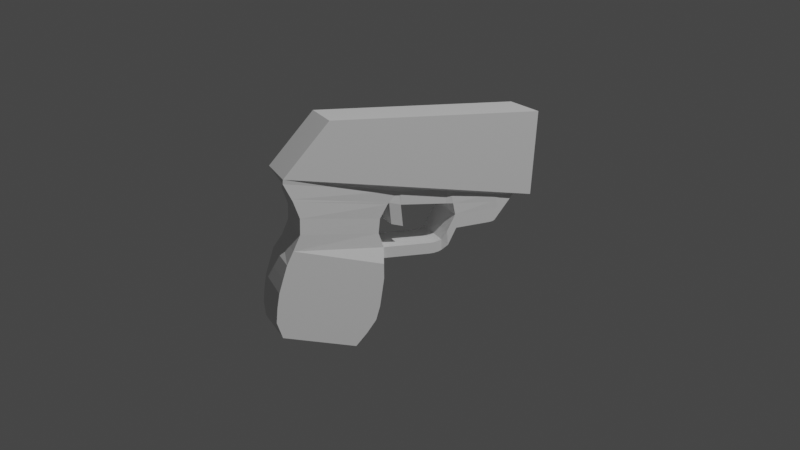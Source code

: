 # Source: elictricalWeapon.blend  (saved by Blender 2.81.16; exported with 4.5.12 LTS)
import bpy
from mathutils import Matrix  # noqa: F401  (used for matrix-valued properties, if any)

bpy.ops.wm.read_factory_settings(use_empty=True)
scene = bpy.context.scene
scene.name = 'Scene'

# ---- collections
col_collection = bpy.data.collections.new('Collection'); scene.collection.children.link(col_collection)

# ---- world
world_world = bpy.data.worlds.new('World'); scene.world = world_world
world_world.use_nodes = True; world_world.node_tree.nodes.clear()
_N = world_world.node_tree.nodes; _L = world_world.node_tree.links
n0 = _N.new('ShaderNodeOutputWorld'); n0.name = 'World Output'; n0.location = (300, 300)
n1 = _N.new('ShaderNodeBackground'); n1.name = 'Background'; n1.location = (10, 300)
n1.inputs[0].default_value = (0.05088, 0.05088, 0.05088, 1.0)
_L.new(n1.outputs[0], n0.inputs[0])
n0.is_active_output = True
world_world.color = (0.05088, 0.05088, 0.05088)
world_world.use_sun_shadow = False
world_world.sun_shadow_jitter_overblur = 0.0

# ---- cameras
cam_camera = bpy.data.cameras.new('Camera')
cam_camera.clip_end = 100.0
cam_camera.ortho_scale = 7.314

# ---- lights
light_light = bpy.data.lights.new('Light', 'POINT')
light_light.transmission_factor = 0.0
light_light.energy = 1000.0
light_light.shadow_soft_size = 0.1
light_light.shadow_maximum_resolution = 0.006
light_light.use_absolute_resolution = True

# ---- meshes
me_cube_003 = bpy.data.meshes.new('Cube.003')
me_cube_003.from_pydata([(-0.9052, -1.0, -1.0), (-1.0, -1.0, 1.0), (-1.0, 1.0, -1.0), (-1.0, 1.0, 1.0), (1.0, -1.0, -1.0), (1.0, -1.0, 1.0), (1.0, 1.0, -1.0), (1.0, 1.0, 1.0), (-1.232, -6.128, -20.65), (-1.232, -5.478, -7.498), (-1.232, -2.49, -23.0), (-1.232, -1.84, -9.849), (1.232, -5.962, -20.82), (1.232, -5.601, -7.418), (1.232, -2.801, -22.86), (1.232, -1.717, -9.928), (-1.232, -6.239, -18.4), (-1.232, -6.218, -16.07), (-1.232, -6.151, -13.85), (-1.232, -6.002, -11.68), (-1.232, -5.849, -9.52), (-1.232, -1.685, -12.21), (-1.232, -1.749, -14.43), (-1.232, -1.816, -16.65), (-1.232, -1.966, -18.82), (-1.232, -2.356, -20.91), (1.232, -1.685, -12.21), (1.232, -1.749, -14.43), (1.232, -1.816, -16.65), (1.232, -1.966, -18.82), (1.232, -2.356, -20.91), (1.232, -5.849, -9.52), (1.232, -6.002, -11.68), (1.232, -6.151, -13.85), (1.232, -6.218, -16.07), (1.232, -6.239, -18.4), (-1.243, -6.084, 3.441), (-1.243, -4.236, 12.02), (-1.243, 4.727, 0.3863), (-1.243, 4.84, 13.36), (1.243, -6.084, 3.441), (1.243, -4.236, 12.02), (1.243, 4.727, 0.3863), (1.243, 4.84, 13.36), (-0.9736, -1.643, -9.311), (-0.9736, -1.663, -7.616), (0.9736, -1.643, -9.311), (0.9736, -1.663, -7.616), (-1.077, 1.162, -7.508), (-0.9736, 0.3953, -8.911), (-0.9736, 0.9191, -8.401), (-0.9736, 0.7713, -8.643), (-0.9736, 0.5874, -8.822), (-0.9736, 0.375, -7.216), (-1.077, 1.085, -5.376), (-0.9736, 0.5671, -7.127), (-0.9736, 0.751, -6.948), (-0.9736, 0.8988, -6.706), (1.077, 1.162, -7.508), (0.9736, 0.3953, -8.911), (0.9736, 0.9191, -8.401), (0.9736, 0.7713, -8.643), (0.9736, 0.5874, -8.822), (0.9736, 0.375, -7.216), (1.077, 1.085, -5.376), (0.9736, 0.5671, -7.127), (0.9736, 0.751, -6.948), (0.9736, 0.8988, -6.706), (1.077, 1.498, -4.82), (-1.077, 1.498, -4.82), (-1.077, 1.42, -2.687), (1.077, 1.42, -2.687), (-1.077, 4.016, 0.3446), (1.077, 4.016, 0.3446), (1.077, 3.422, 0.2901), (-1.077, 3.422, 0.2901), (1.077, 3.093, -1.929), (1.077, 3.374, -1.619), (1.077, 3.249, -1.805), (1.077, 3.232, -3.74), (1.077, 3.008, -4.066), (1.077, 3.148, -3.934), (-1.077, 3.287, -1.622), (-1.077, 3.093, -1.929), (-1.077, 3.224, -1.805), (-1.077, 3.008, -4.066), (-1.077, 3.232, -3.74), (-1.077, 3.148, -3.934), (1.042, 1.175, 1.048), (-1.111, 1.255, 0.8846), (1.092, 3.008, 0.3308), (1.095, 3.141, 0.4038), (-1.06, 3.137, 0.3122), (-1.061, 3.063, 0.1884), (1.088, 2.849, 0.3444), (-1.065, 2.928, 0.181), (1.225, -6.086, 2.755), (-1.24, -5.442, 2.469), (0.966, -1.12, 1.119), (-0.9811, -1.642, 1.291), (0.9717, -1.911, -5.365), (0.9698, -1.875, -3.126), (0.9679, -1.566, -0.9593), (1.227, -5.657, 0.1015), (1.229, -5.353, -2.467), (1.23, -5.33, -4.955), (-0.9754, -1.911, -5.365), (-0.9773, -1.875, -3.126), (-0.9792, -1.566, -0.9593), (-1.234, -5.224, -5.032), (-1.236, -5.245, -2.552), (-1.238, -5.531, -0.007893), (1.085, 3.267, -0.6891), (-1.069, 3.218, -0.7328), (1.061, 1.308, -0.9703), (-1.093, 1.344, -1.045), (-1.071, 3.017, -0.9591), (1.084, 3.138, -0.8231), (1.082, 2.981, -0.884), (-1.07, 3.15, -0.889), (0.9676, -1.503, -0.6665), (-0.8847, -1.576, -0.6422), (-1.238, -5.518, 0.3411), (1.226, -5.718, 0.4754), (-0.8566, -0.8304, -4.445), (0.9119, -0.8304, -4.445), (0.8795, -1.333, -4.111), (-0.8361, -1.407, -4.087)], [], [(0, 1, 3, 2), (114, 88, 7, 6), (6, 7, 5, 4), (98, 120, 4, 5), (2, 6, 4, 0), (42, 90, 91), (20, 9, 11, 21), (21, 11, 15, 26), (26, 15, 13, 31), (31, 13, 9, 20), (10, 14, 12, 8), (47, 15, 11), (12, 35, 16, 8), (35, 34, 17, 16), (34, 33, 18, 17), (33, 32, 19, 18), (32, 31, 20, 19), (14, 30, 35, 12), (30, 29, 34, 35), (29, 28, 33, 34), (28, 27, 32, 33), (27, 26, 31, 32), (10, 25, 30, 14), (25, 24, 29, 30), (24, 23, 28, 29), (23, 22, 27, 28), (22, 21, 26, 27), (8, 16, 25, 10), (16, 17, 24, 25), (17, 18, 23, 24), (18, 19, 22, 23), (19, 20, 21, 22), (36, 37, 39, 38), (38, 39, 43, 42), (42, 43, 41, 40), (40, 41, 37, 36), (42, 92, 38), (43, 39, 37, 41), (86, 82, 75, 72), (63, 53, 45, 47), (46, 47, 45, 44), (59, 63, 47, 46), (44, 45, 53, 49), (54, 48, 50, 57), (57, 50, 51, 56), (56, 51, 52, 55), (55, 52, 49, 53), (59, 49, 52, 62), (62, 52, 51, 61), (61, 51, 50, 60), (60, 50, 48, 58), (53, 63, 65, 55), (55, 65, 66, 56), (56, 66, 67, 57), (57, 67, 64, 54), (63, 59, 62, 65), (65, 62, 61, 66), (66, 61, 60, 67), (67, 60, 58, 64), (49, 59, 46, 44), (64, 58, 68, 71), (54, 64, 71, 70), (58, 48, 69, 68), (48, 54, 70, 69), (77, 79, 73, 74), (79, 86, 72, 73), (68, 69, 85, 80), (38, 92, 93), (71, 68, 80, 76), (116, 115, 89, 95), (69, 70, 83, 85), (86, 79, 81, 87), (87, 81, 80, 85), (115, 114, 6, 2), (79, 77, 78, 81), (81, 78, 76, 80), (82, 86, 87, 84), (84, 87, 85, 83), (46, 15, 11, 44), (38, 93, 95), (38, 95, 89), (38, 3, 36), (118, 117, 90, 94), (113, 119, 93, 92), (117, 112, 91, 90), (114, 118, 94, 88), (119, 116, 95, 93), (112, 77, 74, 91), (47, 13, 15), (38, 42, 73, 72), (123, 120, 98, 96), (9, 45, 44, 11), (36, 38, 72, 75), (40, 36, 75, 74), (121, 122, 97, 99), (122, 123, 96, 97), (9, 13, 105, 109), (109, 105, 104, 110), (110, 104, 103, 111), (45, 9, 109, 106), (106, 109, 110, 107), (107, 110, 111, 108), (13, 47, 100, 105), (105, 100, 101, 104), (104, 101, 102, 103), (47, 45, 106, 100), (100, 106, 107, 101), (101, 107, 108, 102), (47, 15, 46), (113, 92, 75, 82), (84, 83, 116, 119), (71, 76, 118, 114), (78, 77, 112, 117), (82, 84, 119, 113), (76, 78, 117, 118), (70, 71, 114, 115), (83, 70, 115, 116), (111, 103, 123, 122), (108, 111, 122, 121), (103, 102, 120, 123), (102, 108, 121, 120), (120, 121, 0, 4), (121, 99, 1, 0), (42, 40, 74, 73), (89, 115, 2, 3), (42, 94, 90), (42, 88, 94), (40, 88, 42), (40, 5, 7), (40, 98, 5), (40, 96, 98), (36, 96, 40), (36, 99, 97), (36, 1, 99), (36, 3, 1), (42, 91, 92), (38, 89, 3), (40, 7, 88), (36, 97, 96), (121, 120, 126, 127), (4, 0, 124, 125), (125, 124, 127, 126), (4, 125, 126, 120), (0, 121, 127, 124)])
_uv = me_cube_003.uv_layers.new(name='UVMap')
_uv.uv.foreach_set('vector', [0.375, 0.0, 0.625, 0.0, 0.625, 0.25, 0.375, 0.25, 0.625, 0.5, 0.625, 0.5, 0.625, 0.5, 0.375, 0.5, 0.375, 0.5, 0.625, 0.5, 0.625, 0.75, 0.375, 0.75, 0.625, 0.75, 0.625, 0.75, 0.375, 0.75, 0.625, 0.75, 0.125, 0.5, 0.375, 0.5, 0.375, 0.75, 0.125, 0.75, 0.375, 0.5, 0.625, 0.5, 0.5627, 0.5, 0.5833, 0.0, 0.625, 0.0, 0.625, 0.25, 0.5833, 0.25, 0.5833, 0.25, 0.625, 0.25, 0.625, 0.5, 0.5833, 0.5, 0.5833, 0.5, 0.625, 0.5, 0.625, 0.75, 0.5833, 0.75, 0.5833, 0.75, 0.625, 0.75, 0.625, 1.0, 0.5833, 1.0, 0.125, 0.5, 0.375, 0.5, 0.375, 0.75, 0.125, 0.75, 0.625, 0.75, 0.625, 0.5, 0.875, 0.5, 0.375, 0.75, 0.4167, 0.75, 0.4167, 1.0, 0.375, 1.0, 0.4167, 0.75, 0.4583, 0.75, 0.4583, 1.0, 0.4167, 1.0, 0.4583, 0.75, 0.5, 0.75, 0.5, 1.0, 0.4583, 1.0, 0.5, 0.75, 0.5417, 0.75, 0.5417, 1.0, 0.5, 1.0, 0.5417, 0.75, 0.5833, 0.75, 0.5833, 1.0, 0.5417, 1.0, 0.375, 0.5, 0.4167, 0.5, 0.4167, 0.75, 0.375, 0.75, 0.4167, 0.5, 0.4583, 0.5, 0.4583, 0.75, 0.4167, 0.75, 0.4583, 0.5, 0.5, 0.5, 0.5, 0.75, 0.4583, 0.75, 0.5, 0.5, 0.5417, 0.5, 0.5417, 0.75, 0.5, 0.75, 0.5417, 0.5, 0.5833, 0.5, 0.5833, 0.75, 0.5417, 0.75, 0.375, 0.25, 0.4167, 0.25, 0.4167, 0.5, 0.375, 0.5, 0.4167, 0.25, 0.4583, 0.25, 0.4583, 0.5, 0.4167, 0.5, 0.4583, 0.25, 0.5, 0.25, 0.5, 0.5, 0.4583, 0.5, 0.5, 0.25, 0.5417, 0.25, 0.5417, 0.5, 0.5, 0.5, 0.5417, 0.25, 0.5833, 0.25, 0.5833, 0.5, 0.5417, 0.5, 0.375, 0.0, 0.4167, 0.0, 0.4167, 0.25, 0.375, 0.25, 0.4167, 0.0, 0.4583, 0.0, 0.4583, 0.25, 0.4167, 0.25, 0.4583, 0.0, 0.5, 0.0, 0.5, 0.25, 0.4583, 0.25, 0.5, 0.0, 0.5417, 0.0, 0.5417, 0.25, 0.5, 0.25, 0.5417, 0.0, 0.5833, 0.0, 0.5833, 0.25, 0.5417, 0.25, 0.375, 0.0, 0.625, 0.0, 0.625, 0.25, 0.375, 0.25, 0.375, 0.25, 0.625, 0.25, 0.625, 0.5, 0.375, 0.5, 0.375, 0.5, 0.625, 0.5, 0.625, 0.75, 0.375, 0.75, 0.375, 0.75, 0.625, 0.75, 0.625, 1.0, 0.375, 1.0, 0.375, 0.5, 0.625, 0.25, 0.375, 0.25, 0.625, 0.5, 0.875, 0.5, 0.875, 0.75, 0.625, 0.75, 0.375, 0.25, 0.625, 0.25, 0.625, 0.25, 0.375, 0.25, 0.625, 0.5513, 0.875, 0.5513, 0.875, 0.75, 0.625, 0.75, 0.375, 0.75, 0.625, 0.75, 0.625, 1.0, 0.375, 1.0, 0.375, 0.5513, 0.625, 0.5513, 0.625, 0.75, 0.375, 0.75, 0.375, 0.0, 0.625, 0.0, 0.625, 0.1987, 0.375, 0.1987, 0.625, 0.25, 0.375, 0.25, 0.3989, 0.25, 0.6489, 0.25, 0.6489, 0.25, 0.3989, 0.25, 0.4027, 0.25, 0.625, 0.25, 0.625, 0.25, 0.4027, 0.25, 0.3824, 0.2196, 0.6324, 0.2196, 0.6324, 0.2196, 0.3824, 0.2196, 0.375, 0.1987, 0.625, 0.1987, 0.375, 0.5513, 0.125, 0.5513, 0.125, 0.5303, 0.3787, 0.5304, 0.3787, 0.5304, 0.125, 0.5303, 0.125, 0.5, 0.3888, 0.5, 0.3888, 0.5, 0.125, 0.5, 0.125, 0.5, 0.3869, 0.5, 0.3869, 0.5, 0.125, 0.5, 0.125, 0.5, 0.375, 0.5, 0.875, 0.5513, 0.625, 0.5513, 0.6287, 0.5304, 0.875, 0.5303, 0.875, 0.5303, 0.6287, 0.5304, 0.625, 0.5, 0.875, 0.5, 0.875, 0.5, 0.625, 0.5, 0.6369, 0.5, 0.875, 0.5, 0.875, 0.5, 0.6369, 0.5, 0.625, 0.5, 0.875, 0.5, 0.625, 0.5513, 0.375, 0.5513, 0.3787, 0.5304, 0.6287, 0.5304, 0.6287, 0.5304, 0.3787, 0.5304, 0.3888, 0.5, 0.625, 0.5, 0.625, 0.5, 0.3888, 0.5, 0.3869, 0.5, 0.6369, 0.5, 0.6369, 0.5, 0.3869, 0.5, 0.375, 0.5, 0.625, 0.5, 0.125, 0.5513, 0.375, 0.5513, 0.375, 0.75, 0.125, 0.75, 0.625, 0.5, 0.375, 0.5, 0.375, 0.5, 0.625, 0.5, 0.875, 0.5, 0.625, 0.5, 0.625, 0.5, 0.875, 0.5, 0.375, 0.5, 0.125, 0.5, 0.125, 0.5, 0.375, 0.5, 0.375, 0.25, 0.625, 0.25, 0.625, 0.25, 0.375, 0.25, 0.5627, 0.5, 0.375, 0.5, 0.375, 0.5, 0.625, 0.5, 0.375, 0.5, 0.125, 0.5, 0.125, 0.5, 0.375, 0.5, 0.375, 0.5, 0.125, 0.5, 0.125, 0.5, 0.375, 0.5, 0.375, 0.25, 0.625, 0.25, 0.625, 0.25, 0.625, 0.5, 0.375, 0.5, 0.375, 0.5, 0.625, 0.5, 0.625, 0.25, 0.625, 0.25, 0.625, 0.25, 0.625, 0.25, 0.375, 0.25, 0.625, 0.25, 0.625, 0.25, 0.375, 0.25, 0.125, 0.5, 0.375, 0.5, 0.3777, 0.5, 0.125, 0.5, 0.125, 0.5, 0.3777, 0.5, 0.375, 0.5, 0.125, 0.5, 0.875, 0.5, 0.625, 0.5, 0.375, 0.5, 0.125, 0.5, 0.375, 0.5, 0.5627, 0.5, 0.625, 0.5, 0.3777, 0.5, 0.3777, 0.5, 0.625, 0.5, 0.625, 0.5, 0.375, 0.5, 0.625, 0.25, 0.375, 0.25, 0.3805, 0.25, 0.625, 0.25, 0.625, 0.25, 0.3805, 0.25, 0.375, 0.25, 0.625, 0.25, 0.375, 0.75, 0.625, 0.5, 0.875, 0.5, 0.125, 0.75, 0.375, 0.25, 0.625, 0.25, 0.625, 0.25, 0.375, 0.25, 0.625, 0.25, 0.625, 0.25, 0.375, 0.25, 0.625, 0.25, 0.375, 0.0, 0.625, 0.5, 0.625, 0.5, 0.625, 0.5, 0.625, 0.5, 0.625, 0.25, 0.625, 0.25, 0.625, 0.25, 0.625, 0.25, 0.625, 0.5, 0.5627, 0.5, 0.5627, 0.5, 0.625, 0.5, 0.625, 0.5, 0.625, 0.5, 0.625, 0.5, 0.625, 0.5, 0.625, 0.25, 0.625, 0.25, 0.625, 0.25, 0.625, 0.25, 0.5627, 0.5, 0.5627, 0.5, 0.625, 0.5, 0.5627, 0.5, 0.625, 0.75, 0.625, 0.75, 0.625, 0.5, 0.375, 0.25, 0.375, 0.5, 0.375, 0.5, 0.125, 0.5, 0.625, 0.75, 0.625, 0.75, 0.625, 0.75, 0.625, 0.75, 0.0, 0.0, 0.0, 0.0, 0.0, 0.0, 0.0, 0.0, 0.375, 0.0, 0.375, 0.25, 0.375, 0.25, 0.625, 0.25, 0.375, 0.75, 0.375, 1.0, 0.625, 0.25, 0.625, 0.5, 0.0, 0.0, 0.0, 0.0, 0.0, 0.0, 0.0, 0.0, 0.625, 1.0, 0.625, 0.75, 0.625, 0.75, 0.625, 1.0, 0.625, 1.0, 0.625, 0.75, 0.625, 0.75, 0.625, 1.0, 0.625, 1.0, 0.625, 0.75, 0.625, 0.75, 0.625, 1.0, 0.625, 1.0, 0.625, 0.75, 0.625, 0.75, 0.625, 1.0, 0.0, 0.0, 0.0, 0.0, 0.0, 0.0, 0.0, 0.0, 0.0, 0.0, 0.0, 0.0, 0.0, 0.0, 0.0, 0.0, 0.0, 0.0, 0.0, 0.0, 0.0, 0.0, 0.0, 0.0, 0.625, 0.75, 0.625, 0.75, 0.625, 0.75, 0.625, 0.75, 0.625, 0.75, 0.625, 0.75, 0.625, 0.75, 0.625, 0.75, 0.625, 0.75, 0.625, 0.75, 0.625, 0.75, 0.625, 0.75, 0.625, 0.75, 0.625, 1.0, 0.625, 1.0, 0.625, 0.75, 0.625, 0.75, 0.625, 1.0, 0.625, 1.0, 0.625, 0.75, 0.625, 0.75, 0.625, 1.0, 0.625, 1.0, 0.625, 0.75, 0.0, 0.0, 0.0, 0.0, 0.0, 0.0, 0.625, 0.25, 0.625, 0.25, 0.625, 0.25, 0.625, 0.25, 0.625, 0.25, 0.625, 0.25, 0.625, 0.25, 0.625, 0.25, 0.625, 0.5, 0.625, 0.5, 0.625, 0.5, 0.625, 0.5, 0.625, 0.5, 0.5627, 0.5, 0.5627, 0.5, 0.625, 0.5, 0.625, 0.25, 0.625, 0.25, 0.625, 0.25, 0.625, 0.25, 0.625, 0.5, 0.625, 0.5, 0.625, 0.5, 0.625, 0.5, 0.875, 0.5, 0.625, 0.5, 0.625, 0.5, 0.875, 0.5, 0.625, 0.25, 0.625, 0.25, 0.625, 0.25, 0.625, 0.25, 0.625, 1.0, 0.625, 0.75, 0.625, 0.75, 0.625, 1.0, 0.0, 0.0, 0.0, 0.0, 0.0, 0.0, 0.0, 0.0, 0.625, 0.75, 0.625, 0.75, 0.625, 0.75, 0.625, 0.75, 0.625, 0.75, 0.625, 1.0, 0.625, 1.0, 0.625, 0.75, 0.625, 0.75, 0.625, 1.0, 0.125, 0.75, 0.375, 0.75, 0.0, 0.0, 0.0, 0.0, 0.625, 0.0, 0.375, 0.0, 0.375, 0.5, 0.375, 0.75, 0.625, 0.5, 0.375, 0.5, 0.625, 0.25, 0.625, 0.25, 0.375, 0.25, 0.625, 0.25, 0.375, 0.5, 0.625, 0.5, 0.625, 0.5, 0.375, 0.5, 0.625, 0.5, 0.625, 0.5, 0.375, 0.75, 0.625, 0.5, 0.375, 0.5, 0.375, 0.75, 0.625, 0.75, 0.625, 0.5, 0.375, 0.75, 0.625, 0.75, 0.625, 0.75, 0.375, 0.75, 0.625, 0.75, 0.625, 0.75, 0.375, 1.0, 0.625, 0.75, 0.375, 0.75, 0.375, 0.0, 0.0, 0.0, 0.0, 0.0, 0.375, 0.0, 0.625, 0.0, 0.0, 0.0, 0.375, 0.0, 0.625, 0.25, 0.625, 0.0, 0.375, 0.5, 0.625, 0.5, 0.625, 0.25, 0.375, 0.25, 0.625, 0.25, 0.625, 0.25, 0.375, 0.75, 0.625, 0.5, 0.625, 0.5, 0.375, 1.0, 0.625, 1.0, 0.625, 0.75, 0.625, 1.0, 0.625, 0.75, 0.625, 0.75, 0.625, 1.0, 0.375, 0.75, 0.125, 0.75, 0.125, 0.75, 0.375, 0.75, 0.375, 0.75, 0.125, 0.75, 0.625, 1.0, 0.625, 0.75, 0.375, 0.75, 0.375, 0.75, 0.625, 0.75, 0.625, 0.75, 0.125, 0.75, 0.625, 1.0, 0.625, 1.0, 0.125, 0.75])
me_cube_003.use_remesh_fix_poles = True
me_cube_003.use_remesh_preserve_attributes = False
me_cube_003.use_mirror_vertex_groups = False
me_cube_003.update()

# ---- objects
ob_light = bpy.data.objects.new('Light', light_light)
ob_camera = bpy.data.objects.new('Camera', cam_camera)
ob_empty = bpy.data.objects.new('Empty', None)
ob_cube_001 = bpy.data.objects.new('Cube.001', me_cube_003)

# ---- transforms, parenting, visibility, modifiers, constraints
ob_light.location = (4.076, 1.005, 5.904)
ob_light.rotation_euler = (0.6503, 0.05522, 1.866)
ob_light.lock_rotations_4d = False
ob_light.empty_display_type = 'ARROWS'
ob_light.color = (0.0, 0.0, 0.0, 0.0)
ob_light.lineart.crease_threshold = 0.0
ob_camera.location = (2.321, -0.7298, 0.8693)
ob_camera.rotation_euler = (1.317, -1.703e-05, 1.271)
ob_camera.lock_rotations_4d = False
ob_camera.empty_display_type = 'ARROWS'
ob_camera.color = (0.0, 0.0, 0.0, 0.0)
ob_camera.display_type = 'WIRE'
ob_camera.lineart.crease_threshold = 0.0
ob_empty.location = (0.0, 0.0, 0.3104)
ob_empty.rotation_euler = (1.571, -0.0, 1.571)
ob_empty.scale = (0.179, 0.179, 0.179)
ob_empty.empty_display_type = 'IMAGE'
ob_empty.empty_display_size = 5.0
ob_empty.lineart.crease_threshold = 0.0
ob_cube_001.location = (0.0, 0.02292, 0.3142)
ob_cube_001.rotation_euler = (-0.04329, -9.609e-18, 2.08e-19)
ob_cube_001.scale = (0.06255, 0.05226, 0.01445)
ob_cube_001.lineart.crease_threshold = 0.0

# ---- collection membership
col_collection.objects.link(ob_light)
col_collection.objects.link(ob_camera)
col_collection.objects.link(ob_empty)
col_collection.objects.link(ob_cube_001)

# ---- scene / render settings (as saved in the file)
scene.camera = ob_camera
scene.frame_start = 1; scene.frame_end = 250; scene.frame_set(1)
scene.render.engine = 'CYCLES'
scene.cycles.use_denoising = False
scene.cycles.samples = 128
scene.cycles.sampling_pattern = 'TABULATED_SOBOL'
scene.cycles.use_adaptive_sampling = False
scene.cycles.use_light_tree = False
scene.view_settings.view_transform = 'Filmic'
bpy.context.view_layer.update()
